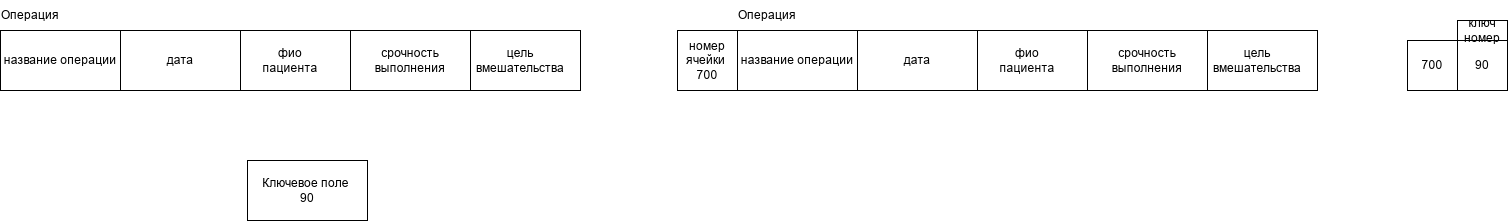

The diagram above was exported from draw.io. Its source (the exported page's mxGraphModel, read from the mxfile embedded in the PNG):
<mxGraphModel dx="2050" dy="643" grid="1" gridSize="10" guides="1" tooltips="1" connect="1" arrows="1" fold="1" page="1" pageScale="1" pageWidth="827" pageHeight="1169" math="0" shadow="0">
  <root>
    <mxCell id="0" />
    <mxCell id="1" parent="0" />
    <mxCell id="eRs5mSQ5FSEqHUK2BY-Y-16" parent="1" style="rounded=0;whiteSpace=wrap;html=1;" value="цель&lt;div&gt;вмешательства&lt;/div&gt;" vertex="1">
      <mxGeometry height="60" width="120" x="-317" y="90" as="geometry" />
    </mxCell>
    <mxCell id="eRs5mSQ5FSEqHUK2BY-Y-17" parent="1" style="rounded=0;whiteSpace=wrap;html=1;" value="срочность&lt;div&gt;выполнения&lt;/div&gt;" vertex="1">
      <mxGeometry height="60" width="120" x="-427" y="90" as="geometry" />
    </mxCell>
    <mxCell id="eRs5mSQ5FSEqHUK2BY-Y-18" parent="1" style="rounded=0;whiteSpace=wrap;html=1;" value="фио&lt;div&gt;пациента&lt;/div&gt;" vertex="1">
      <mxGeometry height="60" width="120" x="-547" y="90" as="geometry" />
    </mxCell>
    <mxCell id="eRs5mSQ5FSEqHUK2BY-Y-19" parent="1" style="rounded=0;whiteSpace=wrap;html=1;" value="дата" vertex="1">
      <mxGeometry height="60" width="120" x="-657" y="90" as="geometry" />
    </mxCell>
    <mxCell id="eRs5mSQ5FSEqHUK2BY-Y-20" parent="1" style="rounded=0;whiteSpace=wrap;html=1;" value="название операции" vertex="1">
      <mxGeometry height="60" width="120" x="-777" y="90" as="geometry" />
    </mxCell>
    <mxCell id="eRs5mSQ5FSEqHUK2BY-Y-21" parent="1" style="text;html=1;whiteSpace=wrap;strokeColor=none;fillColor=none;align=center;verticalAlign=middle;rounded=0;" value="Операция" vertex="1">
      <mxGeometry height="30" width="60" x="-777" y="60" as="geometry" />
    </mxCell>
    <mxCell id="eRs5mSQ5FSEqHUK2BY-Y-29" parent="1" style="whiteSpace=wrap;html=1;aspect=fixed;" value="90" vertex="1">
      <mxGeometry height="50" width="50" x="680" y="100" as="geometry" />
    </mxCell>
    <mxCell id="eRs5mSQ5FSEqHUK2BY-Y-30" parent="1" style="whiteSpace=wrap;html=1;aspect=fixed;" value="700" vertex="1">
      <mxGeometry height="50" width="50" x="630" y="100" as="geometry" />
    </mxCell>
    <mxCell id="eRs5mSQ5FSEqHUK2BY-Y-31" parent="1" style="rounded=0;whiteSpace=wrap;html=1;" value="ключ&lt;div&gt;номер&lt;/div&gt;" vertex="1">
      <mxGeometry height="20" width="50" x="680" y="80" as="geometry" />
    </mxCell>
    <mxCell id="eRs5mSQ5FSEqHUK2BY-Y-33" parent="1" style="rounded=0;whiteSpace=wrap;html=1;" value="Ключевое поле&amp;nbsp;&lt;div&gt;90&lt;/div&gt;" vertex="1">
      <mxGeometry height="60" width="120" x="-530" y="220" as="geometry" />
    </mxCell>
    <mxCell id="eRs5mSQ5FSEqHUK2BY-Y-34" parent="1" style="rounded=0;whiteSpace=wrap;html=1;" value="цель&lt;div&gt;вмешательства&lt;/div&gt;" vertex="1">
      <mxGeometry height="60" width="120" x="420" y="90" as="geometry" />
    </mxCell>
    <mxCell id="eRs5mSQ5FSEqHUK2BY-Y-35" parent="1" style="rounded=0;whiteSpace=wrap;html=1;" value="срочность&lt;div&gt;выполнения&lt;/div&gt;" vertex="1">
      <mxGeometry height="60" width="120" x="310" y="90" as="geometry" />
    </mxCell>
    <mxCell id="eRs5mSQ5FSEqHUK2BY-Y-36" parent="1" style="rounded=0;whiteSpace=wrap;html=1;" value="фио&lt;div&gt;пациента&lt;/div&gt;" vertex="1">
      <mxGeometry height="60" width="120" x="190" y="90" as="geometry" />
    </mxCell>
    <mxCell id="eRs5mSQ5FSEqHUK2BY-Y-37" parent="1" style="rounded=0;whiteSpace=wrap;html=1;" value="дата" vertex="1">
      <mxGeometry height="60" width="120" x="80" y="90" as="geometry" />
    </mxCell>
    <mxCell id="eRs5mSQ5FSEqHUK2BY-Y-38" parent="1" style="rounded=0;whiteSpace=wrap;html=1;" value="название операции" vertex="1">
      <mxGeometry height="60" width="120" x="-40" y="90" as="geometry" />
    </mxCell>
    <mxCell id="eRs5mSQ5FSEqHUK2BY-Y-39" parent="1" style="text;html=1;whiteSpace=wrap;strokeColor=none;fillColor=none;align=center;verticalAlign=middle;rounded=0;" value="Операция" vertex="1">
      <mxGeometry height="30" width="60" x="-40" y="60" as="geometry" />
    </mxCell>
    <mxCell id="eRs5mSQ5FSEqHUK2BY-Y-41" parent="1" style="whiteSpace=wrap;html=1;aspect=fixed;" value="номер ячейки&amp;nbsp;&lt;div&gt;700&lt;/div&gt;" vertex="1">
      <mxGeometry height="60" width="60" x="-100" y="90" as="geometry" />
    </mxCell>
  </root>
</mxGraphModel>